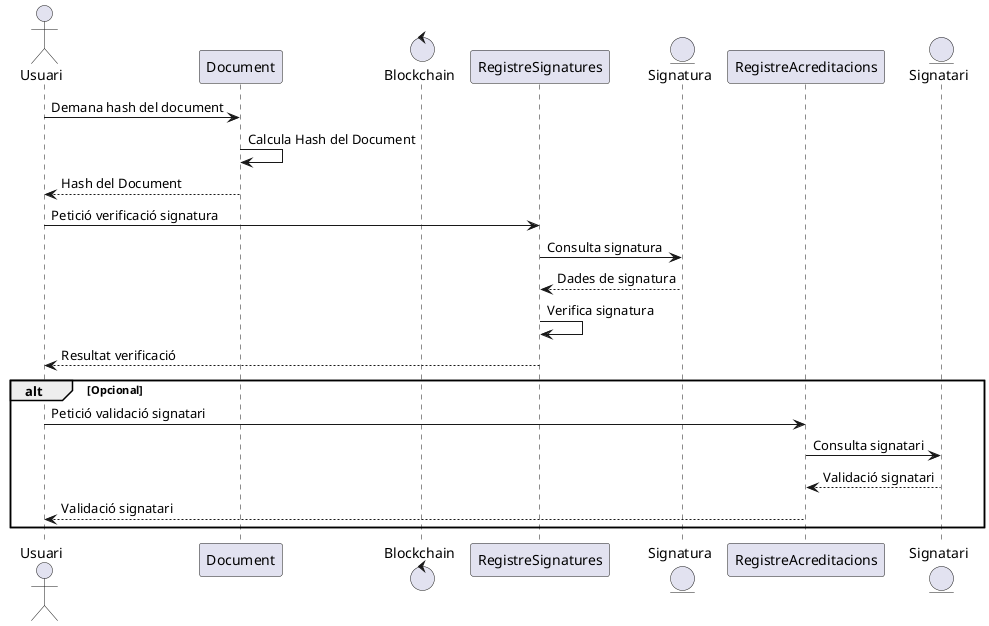

The diagram above was rendered by PlantUML. Its source (embedded in the PNG):
@startuml
actor Usuari
participant Document
control Blockchain
participant RegistreSignatures
entity Signatura
participant RegistreAcreditacions
entity Signatari

Usuari -> Document: Demana hash del document
Document -> Document: Calcula Hash del Document
Document --> Usuari: Hash del Document

Usuari -> RegistreSignatures: Petició verificació signatura
RegistreSignatures -> Signatura: Consulta signatura
Signatura --> RegistreSignatures: Dades de signatura
RegistreSignatures -> RegistreSignatures: Verifica signatura
RegistreSignatures --> Usuari: Resultat verificació

alt Opcional
Usuari -> RegistreAcreditacions: Petició validació signatari
RegistreAcreditacions -> Signatari: Consulta signatari
Signatari --> RegistreAcreditacions: Validació signatari
RegistreAcreditacions --> Usuari: Validació signatari
end
@enduml